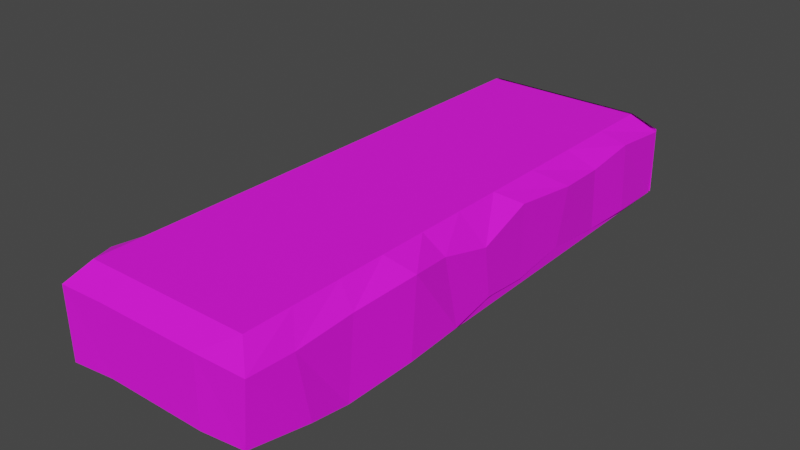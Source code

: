 # Source: Moving_platform.blend  (saved by Blender 2.81.16; exported with 4.5.12 LTS)
import bpy
from mathutils import Matrix  # noqa: F401  (used for matrix-valued properties, if any)

bpy.ops.wm.read_factory_settings(use_empty=True)
scene = bpy.context.scene
scene.name = 'Scene'

# ---- collections
col_collection = bpy.data.collections.new('Collection'); scene.collection.children.link(col_collection)
col_collection_001 = bpy.data.collections.new('Collection.001'); col_collection.children.link(col_collection_001)

# ---- materials (node trees are filled in below, after node groups)
mat_material_001 = bpy.data.materials.new('Material.001')
mat_material_001.alpha_threshold = 0.0
mat_material_001.use_transparent_shadow = False
mat_material_001.line_color = (0.0, 0.0, 0.0, 1.0)

# ---- material node trees
mat_material_001.use_nodes = True; mat_material_001.node_tree.nodes.clear()
_N = mat_material_001.node_tree.nodes; _L = mat_material_001.node_tree.links
n0 = _N.new('ShaderNodeOutputMaterial'); n0.name = 'Material Output'; n0.location = (300, 300)
n1 = _N.new('ShaderNodeBsdfPrincipled'); n1.name = 'Principled BSDF'; n1.location = (10, 300)
n1.distribution = 'GGX'
n1.subsurface_method = 'BURLEY'
n1.inputs[2].default_value = 0.825
n1.inputs[3].default_value = 1.45
n1.inputs[9].default_value = (100.0, 0.2, 0.1)
n1.inputs[27].default_value = (0.0, 0.0, 0.0, 1.0)
n1.inputs[28].default_value = 1.0
n2 = _N.new('ShaderNodeTexImage'); n2.name = 'Image Texture'; n2.location = (-280, 280)
_L.new(n1.outputs[0], n0.inputs[0])
_L.new(n2.outputs[0], n1.inputs[0])
n0.is_active_output = True

# ---- world
world_world = bpy.data.worlds.new('World'); scene.world = world_world
world_world.use_nodes = True; world_world.node_tree.nodes.clear()
_N = world_world.node_tree.nodes; _L = world_world.node_tree.links
n0 = _N.new('ShaderNodeOutputWorld'); n0.name = 'World Output'; n0.location = (300, 300)
n1 = _N.new('ShaderNodeBackground'); n1.name = 'Background'; n1.location = (10, 300)
n1.inputs[0].default_value = (0.05088, 0.05088, 0.05088, 1.0)
_L.new(n1.outputs[0], n0.inputs[0])
n0.is_active_output = True
world_world.color = (0.05088, 0.05088, 0.05088)
world_world.use_sun_shadow = False
world_world.sun_shadow_jitter_overblur = 0.0

# ---- meshes
me_cube_001 = bpy.data.meshes.new('Cube.001')
me_cube_001.from_pydata([(0.6179, 5.339, 7.64), (1.046, 5.671, 7.414), (0.6179, -0.6179, 7.64), (0.9972, -0.9563, 7.236), (-2.746, 5.339, 7.64), (-3.061, 5.454, 7.222), (-2.746, -0.6179, 7.64), (-3.109, -1.008, 7.226), (-3.133, 5.725, 5.876), (1.033, 5.689, 5.884), (0.8714, -0.9454, 5.938), (-3.059, -1.02, 5.786), (0.6179, 4.346, 7.64), (0.6179, 3.353, 7.64), (0.6179, 2.36, 7.64), (0.6179, 1.368, 7.64), (0.6179, 0.3749, 7.64), (0.9864, 0.01448, 7.183), (0.9996, 1.24, 7.258), (1.167, 2.533, 7.405), (1.002, 3.477, 7.258), (1.092, 4.486, 7.048), (-2.746, 0.3749, 7.64), (-2.746, 1.368, 7.64), (-2.746, 2.36, 7.64), (-2.746, 3.353, 7.64), (-2.746, 4.346, 7.64), (-2.939, 4.738, 7.295), (-2.947, 3.363, 7.38), (-3.033, 2.337, 7.376), (-3.276, 1.324, 7.249), (-3.237, 0.05501, 7.406), (1.045, 4.701, 5.965), (1.135, 3.648, 5.871), (1.116, 2.475, 5.783), (1.004, 1.081, 5.674), (1.1, 0.1737, 5.894), (-3.194, 0.1232, 5.837), (-3.122, 1.32, 5.873), (-3.129, 2.276, 5.908), (-3.116, 3.276, 5.85), (-3.202, 4.511, 5.851), (-1.064, -0.6179, 7.64), (-1.064, -1.0, 7.258), (-1.064, 5.339, 7.64), (-1.064, -1.0, 5.881), (-1.064, 4.346, 7.64), (-1.064, 3.353, 7.64), (-1.064, 2.36, 7.64), (-1.064, 1.368, 7.64), (-1.064, 0.3749, 7.64), (-1.905, -0.6179, 7.64), (-2.096, -1.0, 5.881), (-2.096, -1.0, 7.258), (-1.905, 5.339, 7.64), (-1.905, 4.346, 7.64), (-1.905, 3.353, 7.64), (-1.905, 2.36, 7.64), (-1.905, 1.368, 7.64), (-1.905, 0.3749, 7.64), (-0.03211, -1.0, 7.258), (-0.2231, 5.339, 7.64), (-0.2231, 4.346, 7.64), (-0.2231, 3.353, 7.64), (-0.2231, 2.36, 7.64), (-0.2231, 1.368, 7.64), (-0.2231, 0.3749, 7.64), (-0.2231, -0.6179, 7.64), (-0.03211, -1.0, 5.881), (-3.144, 10.58, 5.906), (1.015, 10.59, 5.863), (1.039, 10.52, 7.306), (0.6179, 10.21, 7.64), (-2.746, 10.21, 7.64), (-3.11, 10.46, 7.187), (-0.2231, 10.21, 7.64), (-2.096, 10.6, 7.258), (-0.03211, 10.6, 5.881), (-1.905, 10.21, 7.64), (-1.064, 10.21, 7.64), (-0.03211, 10.6, 7.258), (-1.064, 10.6, 7.258), (-2.096, 10.6, 5.881), (-1.064, 10.6, 5.881), (0.9835, 10.58, 5.828), (-3.152, 10.55, 5.872), (-0.2231, 10.16, 7.64), (-3.085, 10.35, 7.191), (0.6179, 10.16, 7.64), (-1.905, 10.16, 7.64), (-1.064, 10.16, 7.64), (1.059, 10.48, 7.263), (-2.746, 10.16, 7.64), (1.003, 8.237, 5.897), (-3.158, 8.134, 5.766), (-0.2231, 7.747, 7.64), (-3.023, 8.013, 7.245), (0.6179, 7.747, 7.64), (-1.905, 7.747, 7.64), (-1.064, 7.747, 7.64), (1.056, 8.08, 7.24), (-2.746, 7.747, 7.64), (1.007, 6.918, 6.025), (-3.185, 6.927, 5.919), (-0.2231, 6.543, 7.64), (-3.088, 6.773, 7.212), (0.6179, 6.543, 7.64), (-1.905, 6.543, 7.64), (-1.064, 6.543, 7.64), (1.146, 6.979, 7.315), (-2.746, 6.543, 7.64), (-1.064, 8.952, 7.64), (1.045, 9.231, 7.371), (-2.746, 8.952, 7.64), (1.088, 9.253, 5.94), (-3.167, 9.403, 5.954), (-0.2231, 8.952, 7.64), (-2.997, 9.183, 7.232), (0.6179, 8.952, 7.64), (-1.905, 8.952, 7.64)], [], [(52, 53, 7, 11), (41, 27, 5, 8), (59, 22, 6, 51), (36, 17, 3, 10), (51, 6, 7, 53), (16, 2, 3, 17), (26, 4, 5, 27), (6, 22, 31, 7), (22, 23, 30, 31), (23, 24, 29, 30), (24, 25, 28, 29), (25, 26, 27, 28), (0, 12, 21, 1), (12, 13, 20, 21), (13, 14, 19, 20), (14, 15, 18, 19), (15, 16, 17, 18), (9, 1, 21, 32), (32, 21, 20, 33), (33, 20, 19, 34), (34, 19, 18, 35), (35, 18, 17, 36), (54, 4, 26, 55), (55, 26, 25, 56), (56, 25, 24, 57), (57, 24, 23, 58), (58, 23, 22, 59), (11, 7, 31, 37), (37, 31, 30, 38), (38, 30, 29, 39), (39, 29, 28, 40), (40, 28, 27, 41), (65, 49, 50, 66), (64, 48, 49, 65), (63, 47, 48, 64), (62, 46, 47, 63), (61, 44, 46, 62), (67, 42, 43, 60), (66, 50, 42, 67), (68, 60, 43, 45), (49, 58, 59, 50), (48, 57, 58, 49), (47, 56, 57, 48), (46, 55, 56, 47), (44, 54, 55, 46), (42, 51, 53, 43), (50, 59, 51, 42), (45, 43, 53, 52), (10, 3, 60, 68), (16, 66, 67, 2), (2, 67, 60, 3), (0, 61, 62, 12), (12, 62, 63, 13), (13, 63, 64, 14), (14, 64, 65, 15), (15, 65, 66, 16), (75, 72, 71, 80), (77, 80, 71, 70), (82, 76, 81, 83), (78, 79, 81, 76), (73, 78, 76, 74), (69, 74, 76, 82), (83, 81, 80, 77), (79, 75, 80, 81), (111, 116, 86, 90), (112, 114, 84, 91), (119, 111, 90, 89), (118, 112, 91, 88), (117, 113, 92, 87), (116, 118, 88, 86), (115, 117, 87, 85), (113, 119, 89, 92), (110, 107, 98, 101), (103, 105, 96, 94), (104, 106, 97, 95), (105, 110, 101, 96), (106, 109, 100, 97), (107, 108, 99, 98), (109, 102, 93, 100), (108, 104, 95, 99), (44, 61, 104, 108), (1, 9, 102, 109), (54, 44, 108, 107), (0, 1, 109, 106), (5, 4, 110, 105), (61, 0, 106, 104), (8, 5, 105, 103), (4, 54, 107, 110), (101, 98, 119, 113), (94, 96, 117, 115), (95, 97, 118, 116), (96, 101, 113, 117), (97, 100, 112, 118), (98, 99, 111, 119), (100, 93, 114, 112), (99, 95, 116, 111), (10, 68, 45, 52, 11, 37, 38, 39, 40, 41, 8, 103, 94, 115, 85, 84, 114, 93, 102, 9, 32, 33, 34, 35, 36)])
_uv = me_cube_001.uv_layers.new(name='UVMap')
_uv.uv.foreach_set('vector', [0.846, 0.3316, 0.846, 0.3947, 0.7986, 0.3947, 0.7986, 0.3316, 0.5424, 0.07107, 0.5424, 0.007926, 0.5938, 0.007926, 0.5938, 0.07107, 0.08306, 0.811, 0.08306, 0.8455, 0.04226, 0.8455, 0.04226, 0.811, 0.07255, 0.25, 0.07255, 0.2967, 0.03455, 0.2967, 0.03455, 0.25, 0.407, 0.5533, 0.3643, 0.555, 0.3399, 0.5309, 0.3952, 0.5242, 0.5424, 0.6046, 0.5405, 0.5539, 0.5647, 0.5295, 0.5715, 0.5894, 0.3637, 0.8203, 0.3656, 0.871, 0.3414, 0.8954, 0.3346, 0.8355, 0.3643, 0.555, 0.3628, 0.6055, 0.3337, 0.5906, 0.3399, 0.5309, 0.3628, 0.6055, 0.3621, 0.659, 0.3328, 0.6519, 0.3337, 0.5906, 0.3621, 0.659, 0.3622, 0.7128, 0.3328, 0.7129, 0.3328, 0.6519, 0.3622, 0.7128, 0.3626, 0.7666, 0.3332, 0.7739, 0.3328, 0.7129, 0.3626, 0.7666, 0.3637, 0.8203, 0.3346, 0.8355, 0.3332, 0.7739, 0.5418, 0.87, 0.5433, 0.8194, 0.5724, 0.8343, 0.5662, 0.894, 0.5433, 0.8194, 0.544, 0.7659, 0.5733, 0.773, 0.5724, 0.8343, 0.544, 0.7659, 0.5439, 0.7121, 0.5733, 0.712, 0.5733, 0.773, 0.5439, 0.7121, 0.5435, 0.6583, 0.5729, 0.651, 0.5733, 0.712, 0.5435, 0.6583, 0.5424, 0.6046, 0.5715, 0.5894, 0.5729, 0.651, 0.2625, 0.25, 0.2625, 0.2967, 0.2245, 0.2967, 0.2245, 0.25, 0.2245, 0.25, 0.2245, 0.2967, 0.1865, 0.2967, 0.1865, 0.25, 0.1865, 0.25, 0.1865, 0.2967, 0.1485, 0.2967, 0.1485, 0.25, 0.1485, 0.25, 0.1485, 0.2967, 0.1105, 0.2967, 0.1105, 0.25, 0.1105, 0.25, 0.1105, 0.2967, 0.07255, 0.2967, 0.07255, 0.25, 0.2871, 0.811, 0.2871, 0.8455, 0.2463, 0.8455, 0.2463, 0.811, 0.2463, 0.811, 0.2463, 0.8455, 0.2055, 0.8455, 0.2055, 0.811, 0.2055, 0.811, 0.2055, 0.8455, 0.1647, 0.8455, 0.1647, 0.811, 0.1647, 0.811, 0.1647, 0.8455, 0.1239, 0.8455, 0.1239, 0.811, 0.1239, 0.811, 0.1239, 0.8455, 0.08306, 0.8455, 0.08306, 0.811, 0.2855, 0.07107, 0.2855, 0.007926, 0.3369, 0.007926, 0.3369, 0.07107, 0.3369, 0.07107, 0.3369, 0.007926, 0.3883, 0.007926, 0.3883, 0.07107, 0.3883, 0.07107, 0.3883, 0.007926, 0.4397, 0.007926, 0.4397, 0.07107, 0.4397, 0.07107, 0.4397, 0.007926, 0.4911, 0.007926, 0.4911, 0.07107, 0.4911, 0.07107, 0.4911, 0.007926, 0.5424, 0.007926, 0.5424, 0.07107, 0.1239, 0.7418, 0.1239, 0.7764, 0.08306, 0.7764, 0.08306, 0.7418, 0.1647, 0.7418, 0.1647, 0.7764, 0.1239, 0.7764, 0.1239, 0.7418, 0.2055, 0.7418, 0.2055, 0.7764, 0.1647, 0.7764, 0.1647, 0.7418, 0.2463, 0.7418, 0.2463, 0.7764, 0.2055, 0.7764, 0.2055, 0.7418, 0.2871, 0.7418, 0.2871, 0.7764, 0.2463, 0.7764, 0.2463, 0.7418, 0.4977, 0.5527, 0.4523, 0.5527, 0.4521, 0.523, 0.5091, 0.5234, 0.08306, 0.7418, 0.08306, 0.7764, 0.04226, 0.7764, 0.04226, 0.7418, 0.9407, 0.3316, 0.9407, 0.3947, 0.8934, 0.3947, 0.8934, 0.3316, 0.1239, 0.7764, 0.1239, 0.811, 0.08306, 0.811, 0.08306, 0.7764, 0.1647, 0.7764, 0.1647, 0.811, 0.1239, 0.811, 0.1239, 0.7764, 0.2055, 0.7764, 0.2055, 0.811, 0.1647, 0.811, 0.1647, 0.7764, 0.2463, 0.7764, 0.2463, 0.811, 0.2055, 0.811, 0.2055, 0.7764, 0.2871, 0.7764, 0.2871, 0.811, 0.2463, 0.811, 0.2463, 0.7764, 0.4523, 0.5527, 0.407, 0.5533, 0.3952, 0.5242, 0.4521, 0.523, 0.08306, 0.7764, 0.08306, 0.811, 0.04226, 0.811, 0.04226, 0.7764, 0.8934, 0.3316, 0.8934, 0.3947, 0.846, 0.3947, 0.846, 0.3316, 0.9881, 0.3316, 0.9881, 0.3947, 0.9407, 0.3947, 0.9407, 0.3316, 0.08306, 0.7073, 0.08306, 0.7418, 0.04226, 0.7418, 0.04226, 0.7073, 0.5405, 0.5539, 0.4977, 0.5527, 0.5091, 0.5234, 0.5647, 0.5295, 0.2871, 0.7073, 0.2871, 0.7418, 0.2463, 0.7418, 0.2463, 0.7073, 0.2463, 0.7073, 0.2463, 0.7418, 0.2055, 0.7418, 0.2055, 0.7073, 0.2055, 0.7073, 0.2055, 0.7418, 0.1647, 0.7418, 0.1647, 0.7073, 0.1647, 0.7073, 0.1647, 0.7418, 0.1239, 0.7418, 0.1239, 0.7073, 0.1239, 0.7073, 0.1239, 0.7418, 0.08306, 0.7418, 0.08306, 0.7073, 0.4991, 0.8716, 0.5418, 0.87, 0.5662, 0.894, 0.5109, 0.9007, 0.7509, 0.07899, 0.7509, 0.01584, 0.7982, 0.01584, 0.7982, 0.07899, 0.6561, 0.07899, 0.6561, 0.01584, 0.7035, 0.01584, 0.7035, 0.07899, 0.4084, 0.8722, 0.4538, 0.8722, 0.454, 0.9019, 0.397, 0.9015, 0.3656, 0.871, 0.4084, 0.8722, 0.397, 0.9015, 0.3414, 0.8954, 0.6088, 0.07899, 0.6088, 0.01584, 0.6561, 0.01584, 0.6561, 0.07899, 0.7035, 0.07899, 0.7035, 0.01584, 0.7509, 0.01584, 0.7509, 0.07899, 0.4538, 0.8722, 0.4991, 0.8716, 0.5109, 0.9007, 0.454, 0.9019, 0.2871, 0.7764, 0.2871, 0.7418, 0.2871, 0.7418, 0.2871, 0.7764, 0.2625, 0.2967, 0.2625, 0.25, 0.2625, 0.25, 0.2625, 0.2967, 0.2871, 0.811, 0.2871, 0.7764, 0.2871, 0.7764, 0.2871, 0.811, 0.5418, 0.87, 0.5662, 0.894, 0.5662, 0.894, 0.5418, 0.87, 0.3414, 0.8954, 0.3656, 0.871, 0.3656, 0.871, 0.3414, 0.8954, 0.2871, 0.7418, 0.2871, 0.7073, 0.2871, 0.7073, 0.2871, 0.7418, 0.5938, 0.07107, 0.5938, 0.007926, 0.5938, 0.007926, 0.5938, 0.07107, 0.2871, 0.8455, 0.2871, 0.811, 0.2871, 0.811, 0.2871, 0.8455, 0.2871, 0.8455, 0.2871, 0.811, 0.2871, 0.811, 0.2871, 0.8455, 0.5938, 0.07107, 0.5938, 0.007926, 0.5938, 0.007926, 0.5938, 0.07107, 0.2871, 0.7418, 0.2871, 0.7073, 0.2871, 0.7073, 0.2871, 0.7418, 0.3414, 0.8954, 0.3656, 0.871, 0.3656, 0.871, 0.3414, 0.8954, 0.5418, 0.87, 0.5662, 0.894, 0.5662, 0.894, 0.5418, 0.87, 0.2871, 0.811, 0.2871, 0.7764, 0.2871, 0.7764, 0.2871, 0.811, 0.2625, 0.2967, 0.2625, 0.25, 0.2625, 0.25, 0.2625, 0.2967, 0.2871, 0.7764, 0.2871, 0.7418, 0.2871, 0.7418, 0.2871, 0.7764, 0.2871, 0.7764, 0.2871, 0.7418, 0.2871, 0.7418, 0.2871, 0.7764, 0.2625, 0.2967, 0.2625, 0.25, 0.2625, 0.25, 0.2625, 0.2967, 0.2871, 0.811, 0.2871, 0.7764, 0.2871, 0.7764, 0.2871, 0.811, 0.5418, 0.87, 0.5662, 0.894, 0.5662, 0.894, 0.5418, 0.87, 0.3414, 0.8954, 0.3656, 0.871, 0.3656, 0.871, 0.3414, 0.8954, 0.2871, 0.7418, 0.2871, 0.7073, 0.2871, 0.7073, 0.2871, 0.7418, 0.5938, 0.07107, 0.5938, 0.007926, 0.5938, 0.007926, 0.5938, 0.07107, 0.2871, 0.8455, 0.2871, 0.811, 0.2871, 0.811, 0.2871, 0.8455, 0.2871, 0.8455, 0.2871, 0.811, 0.2871, 0.811, 0.2871, 0.8455, 0.5938, 0.07107, 0.5938, 0.007926, 0.5938, 0.007926, 0.5938, 0.07107, 0.2871, 0.7418, 0.2871, 0.7073, 0.2871, 0.7073, 0.2871, 0.7418, 0.3414, 0.8954, 0.3656, 0.871, 0.3656, 0.871, 0.3414, 0.8954, 0.5418, 0.87, 0.5662, 0.894, 0.5662, 0.894, 0.5418, 0.87, 0.2871, 0.811, 0.2871, 0.7764, 0.2871, 0.7764, 0.2871, 0.811, 0.2625, 0.2967, 0.2625, 0.25, 0.2625, 0.25, 0.2625, 0.2967, 0.2871, 0.7764, 0.2871, 0.7418, 0.2871, 0.7418, 0.2871, 0.7764, 0.4351, 0.1184, 0.4493, 0.1184, 0.4656, 0.1184, 0.4818, 0.1184, 0.497, 0.1184, 0.4984, 0.136, 0.4984, 0.1549, 0.4984, 0.1699, 0.4984, 0.1857, 0.4984, 0.2051, 0.4984, 0.2242, 0.4984, 0.2431, 0.4984, 0.2623, 0.4984, 0.2825, 0.4983, 0.3008, 0.4333, 0.3008, 0.4319, 0.28, 0.4319, 0.264, 0.4319, 0.2432, 0.4319, 0.2237, 0.4319, 0.2081, 0.4319, 0.1915, 0.4319, 0.173, 0.4319, 0.151, 0.4319, 0.1363])
me_cube_001.materials.append(mat_material_001)
me_cube_001.use_remesh_preserve_volume = False
me_cube_001.use_remesh_preserve_attributes = False
me_cube_001.use_mirror_vertex_groups = False
me_cube_001.update()

# ---- objects
ob_cube = bpy.data.objects.new('Cube', me_cube_001)

# ---- transforms, parenting, visibility, modifiers, constraints
ob_cube.location = (0.0, 0.0, -6.499)
ob_cube.lock_rotations_4d = False
ob_cube.empty_display_type = 'ARROWS'
ob_cube.lineart.crease_threshold = 0.0

# ---- collection membership
col_collection_001.objects.link(ob_cube)

# ---- scene / render settings (as saved in the file)
scene.frame_start = 1; scene.frame_end = 250; scene.frame_set(1)
scene.render.engine = 'BLENDER_EEVEE_NEXT'
scene.cycles.use_denoising = False
scene.cycles.samples = 128
scene.cycles.sampling_pattern = 'TABULATED_SOBOL'
scene.cycles.use_adaptive_sampling = False
scene.cycles.use_light_tree = False
scene.view_settings.view_transform = 'Filmic'
bpy.context.view_layer.update()

# ---- added for rendering (the .blend has no active camera and no usable light): camera, sun
cam_auto = bpy.data.cameras.new('AutoCamera')
cam_auto.lens = 50.0
cam_auto.sensor_width = 36.0
cam_auto.clip_end = 1000.0
ob_auto_camera = bpy.data.objects.new('AutoCamera', cam_auto)
scene.collection.objects.link(ob_auto_camera)
ob_auto_camera.location = (10.5956, -9.19189, 9.47824)
ob_auto_camera.rotation_euler = (1.09748, -7.21219e-08, 0.694738)
scene.camera = ob_auto_camera
light_auto_sun = bpy.data.lights.new('AutoSun', 'SUN')
light_auto_sun.energy = 3.0
light_auto_sun.angle = 0.0523599
ob_auto_sun = bpy.data.objects.new('AutoSun', light_auto_sun)
scene.collection.objects.link(ob_auto_sun)
ob_auto_sun.rotation_euler = (0.872665, 0.174533, 0.523599)
bpy.context.view_layer.update()

